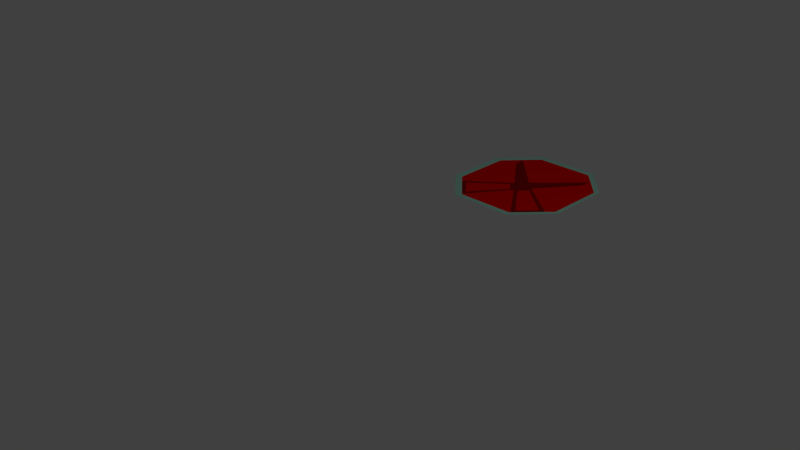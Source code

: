 # Source: damageflat.blend  (saved by Blender 2.72.0; exported with 4.5.12 LTS)
import bpy
from mathutils import Matrix  # noqa: F401  (used for matrix-valued properties, if any)

bpy.ops.wm.read_factory_settings(use_empty=True)
scene = bpy.context.scene
scene.name = 'Scene'

# ---- collections
col_collection_1 = bpy.data.collections.new('Collection 1'); scene.collection.children.link(col_collection_1)

# ---- materials (node trees are filled in below, after node groups)
mat_damagescissors = bpy.data.materials.new('DamageScissors')
mat_damagescissors.alpha_threshold = 0.0
mat_damagescissors.use_transparent_shadow = False
mat_damagescissors.diffuse_color = (0.3343, 0.004797, 0.0, 1.0)
mat_damagescissors.roughness = 0.5
mat_damagebackground = bpy.data.materials.new('DamageBackground')
mat_damagebackground.alpha_threshold = 0.0
mat_damagebackground.use_transparent_shadow = False
mat_damagebackground.diffuse_color = (1.0, 0.0008399, 0.0, 1.0)
mat_damagebackground.roughness = 0.5
mat_damageborder = bpy.data.materials.new('DamageBorder')
mat_damageborder.alpha_threshold = 0.0
mat_damageborder.use_transparent_shadow = False
mat_damageborder.diffuse_color = (0.416, 0.8, 0.6664, 1.0)
mat_damageborder.roughness = 0.5

# ---- material node trees

# ---- world
world_world = bpy.data.worlds.new('World'); scene.world = world_world
world_world.color = (0.05088, 0.05088, 0.05088)
world_world.use_sun_shadow = False
world_world.sun_shadow_jitter_overblur = 0.0
world_world.cycles.sampling_method = 'MANUAL'
world_world.cycles.sample_map_resolution = 256

# ---- cameras
cam_camera = bpy.data.cameras.new('Camera')
cam_camera.clip_end = 100.0
cam_camera.lens = 35.0
cam_camera.sensor_width = 32.0
cam_camera.sensor_height = 18.0
cam_camera.ortho_scale = 7.314
cam_camera.dof.focus_distance = 0.0
cam_camera.dof.aperture_fstop = 128.0

# ---- lights
light_lamp = bpy.data.lights.new('Lamp', 'POINT')
light_lamp.transmission_factor = 0.0
light_lamp.cutoff_distance = 30.0
light_lamp.energy = 100.0
light_lamp.shadow_buffer_clip_start = 1.001
light_lamp.shadow_soft_size = 0.1
light_lamp.shadow_maximum_resolution = 0.006
light_lamp.use_absolute_resolution = True
light_lamp.cycles.use_multiple_importance_sampling = False

# ---- meshes
me_plane = bpy.data.meshes.new('Plane')
me_plane.from_pydata([(0.6354, -0.9648, 0.03963), (-1.318, -0.2706, 0.01757), (1.344, 0.9683, 0.1039), (-0.627, 1.679, 0.08189), (1.318, -0.3173, 0.07025), (0.6988, 1.655, 0.1084), (-1.304, 1.015, 0.05095), (-0.6754, -0.9622, 0.0129), (1.166, -0.455, 0.06361), (-0.9387, 1.376, 0.06771), (0.6576, -0.9455, 0.04058), (-1.16, -0.4413, 0.0164), (0.9732, 1.368, 0.1066), (-0.001874, 0.4612, 0.06331), (-0.2345, 0.2492, 0.0531), (-0.6891, -0.9434, 0.0131), (0.2312, 0.2519, 0.06269), (-0.007183, -0.03958, 0.05031), (0.9303, 1.109, 0.09906), (-0.898, 1.086, 0.06108), (1.092, -0.527, 0.06023), (0.7311, -0.8746, 0.04391), (1.106, -0.4095, 0.06355), (0.6096, -0.8802, 0.04128), (1.032, -0.4793, 0.06024), (0.6822, -0.8113, 0.04454), (0.2928, 0.2054, 0.06275), (0.0399, -0.1037, 0.04962), (0.2488, 0.1516, 0.06047), (0.08886, -0.0439, 0.05216), (-0.7643, -0.8633, 0.01363), (-1.103, -0.502, 0.016), (-1.089, -0.3883, 0.01921), (-0.6394, -0.8775, 0.01581), (-0.7114, -0.7992, 0.01636), (-1.034, -0.4486, 0.01879), (-0.3045, 0.197, 0.05033), (-0.06019, -0.1098, 0.04742), (-0.1008, -0.05883, 0.0479), (-0.2629, 0.1449, 0.04983), (0.1879, 0.1989, 0.05925), (0.03961, 0.01762, 0.05155), (-0.04601, 0.007577, 0.04954), (-0.1949, 0.1968, 0.05137), (-0.6767, 1.793, 0.1044), (0.7443, 1.762, 0.1327), (0.6926, -1.11, 0.05779), (-0.7355, -1.106, 0.02865), (1.451, 1.011, 0.1278), (-1.463, -0.3266, 0.0338), (1.436, -0.3753, 0.0919), (-1.439, 1.064, 0.07006)], [], [(3, 9, 13, 12, 5), (0, 10, 23, 27, 17, 37, 33, 15, 7), (9, 6, 1, 11, 32, 36, 14, 19), (18, 16, 26, 22, 8, 4, 2, 12), (28, 29, 25, 24), (17, 41, 40, 16, 13, 14, 43, 42), (39, 35, 34, 38), (25, 23, 10, 21), (35, 31, 30, 34), (24, 25, 21, 20), (34, 30, 15, 33), (16, 40, 28, 26), (1, 6, 51, 49), (2, 4, 50, 48), (9, 3, 44, 51, 6), (3, 5, 45, 44), (32, 11, 31, 35), (5, 12, 2, 48, 45), (26, 28, 24, 22), (22, 24, 20, 8), (0, 7, 47, 46), (15, 30, 31, 11, 1, 49, 47, 7), (40, 41, 29, 28), (8, 20, 21, 10, 0, 46, 50, 4), (29, 27, 23, 25), (41, 17, 27, 29), (13, 16, 18, 12), (9, 19, 14, 13), (14, 36, 39, 43), (36, 32, 35, 39), (38, 34, 33, 37), (42, 38, 37, 17), (43, 39, 38, 42)])
me_plane.polygons.foreach_set('material_index', [1, 1, 1, 1, 1, 0, 1, 0, 0, 0, 0, 0, 2, 2, 2, 2, 0, 2, 0, 0, 2, 2, 0, 2, 0, 0, 0, 0, 0, 0, 0, 0, 0])
_uv = me_plane.uv_layers.new(name='UVMap')
_uv.uv.foreach_set('vector', [0.5, 1.0, 0.9755, 0.6545, 0.7939, 0.09549, 0.2061, 0.09549, 0.02447, 0.6545, 0.5, 1.0, 0.8214, 0.883, 0.9924, 0.5868, 0.933, 0.25, 0.671, 0.03015, 0.329, 0.03015, 0.06699, 0.25, 0.007596, 0.5868, 0.1786, 0.883, 0.5, 1.0, 0.8536, 0.8536, 1.0, 0.5, 0.8536, 0.1464, 0.5, 0.0, 0.1464, 0.1464, 0.0, 0.5, 0.1464, 0.8536, 0.5, 1.0, 0.8536, 0.8536, 1.0, 0.5, 0.8536, 0.1464, 0.5, 0.0, 0.1464, 0.1464, 0.0, 0.5, 0.1464, 0.8536, 0.0, 0.0, 1.0, 0.0, 1.0, 1.0, 0.0, 1.0, 0.5, 1.0, 0.8536, 0.8536, 1.0, 0.5, 0.8536, 0.1464, 0.5, 0.0, 0.1464, 0.1464, 0.0, 0.5, 0.1464, 0.8536, 0.0, 0.0, 1.0, 0.0, 1.0, 1.0, 0.0, 1.0, 0.0, 0.0, 1.0, 0.0, 1.0, 1.0, 0.0, 1.0, 0.0, 0.0, 1.0, 0.0, 1.0, 1.0, 0.0, 1.0, 0.0, 0.0, 1.0, 0.0, 1.0, 1.0, 0.0, 1.0, 0.0, 0.0, 1.0, 0.0, 1.0, 1.0, 0.0, 1.0, 0.0, 0.0, 1.0, 0.0, 1.0, 1.0, 0.0, 1.0, 0.0, 0.0, 1.0, 0.0, 1.0, 1.0, 0.0, 1.0, 0.0, 0.0, 1.0, 0.0, 1.0, 1.0, 0.0, 1.0, 0.5, 1.0, 0.9755, 0.6545, 0.7939, 0.09549, 0.2061, 0.09549, 0.02447, 0.6545, 0.0, 0.0, 1.0, 0.0, 1.0, 1.0, 0.0, 1.0, 0.0, 0.0, 1.0, 0.0, 1.0, 1.0, 0.0, 1.0, 0.5, 1.0, 0.9755, 0.6545, 0.7939, 0.09549, 0.2061, 0.09549, 0.02447, 0.6545, 0.0, 0.0, 1.0, 0.0, 1.0, 1.0, 0.0, 1.0, 0.0, 0.0, 1.0, 0.0, 1.0, 1.0, 0.0, 1.0, 0.0, 0.0, 1.0, 0.0, 1.0, 1.0, 0.0, 1.0, 0.5, 1.0, 0.8536, 0.8536, 1.0, 0.5, 0.8536, 0.1464, 0.5, 0.0, 0.1464, 0.1464, 0.0, 0.5, 0.1464, 0.8536, 0.0, 0.0, 1.0, 0.0, 1.0, 1.0, 0.0, 1.0, 0.5, 1.0, 0.8536, 0.8536, 1.0, 0.5, 0.8536, 0.1464, 0.5, 0.0, 0.1464, 0.1464, 0.0, 0.5, 0.1464, 0.8536, 0.0, 0.0, 1.0, 0.0, 1.0, 1.0, 0.0, 1.0, 0.0, 0.0, 1.0, 0.0, 1.0, 1.0, 0.0, 1.0, 0.0, 0.0, 1.0, 0.0, 1.0, 1.0, 0.0, 1.0, 0.0, 0.0, 1.0, 0.0, 1.0, 1.0, 0.0, 1.0, 0.0, 0.0, 1.0, 0.0, 1.0, 1.0, 0.0, 1.0, 0.0, 0.0, 1.0, 0.0, 1.0, 1.0, 0.0, 1.0, 0.0, 0.0, 1.0, 0.0, 1.0, 1.0, 0.0, 1.0, 0.0, 0.0, 1.0, 0.0, 1.0, 1.0, 0.0, 1.0, 0.0, 0.0, 1.0, 0.0, 1.0, 1.0, 0.0, 1.0])
me_plane.materials.append(mat_damagescissors)
me_plane.materials.append(mat_damagebackground)
me_plane.materials.append(mat_damageborder)
me_plane.use_remesh_preserve_volume = False
me_plane.use_remesh_preserve_attributes = False
me_plane.use_mirror_vertex_groups = False
me_plane.update()

# ---- objects
ob_plane = bpy.data.objects.new('Plane', me_plane)
ob_lamp = bpy.data.objects.new('Lamp', light_lamp)
ob_camera = bpy.data.objects.new('Camera', cam_camera)

# ---- transforms, parenting, visibility, modifiers, constraints
ob_plane.location = (0.0, 2.815, 0.0)
ob_plane.scale = (0.6857, 0.6881, 0.492)
ob_plane.lineart.crease_threshold = 0.0
ob_lamp.location = (4.076, 1.005, 5.904)
ob_lamp.rotation_euler = (0.6503, 0.05522, 1.866)
ob_lamp.lock_rotations_4d = False
ob_lamp.empty_display_type = 'ARROWS'
ob_lamp.color = (0.0, 0.0, 0.0, 0.0)
ob_lamp.lineart.crease_threshold = 0.0
ob_camera.location = (7.481, -6.508, 5.344)
ob_camera.rotation_euler = (1.109, 0.01082, 0.8149)
ob_camera.lock_rotations_4d = False
ob_camera.empty_display_type = 'ARROWS'
ob_camera.color = (0.0, 0.0, 0.0, 0.0)
ob_camera.display_type = 'WIRE'
ob_camera.lineart.crease_threshold = 0.0

# ---- collection membership
col_collection_1.objects.link(ob_plane)
col_collection_1.objects.link(ob_lamp)
col_collection_1.objects.link(ob_camera)

# ---- scene / render settings (as saved in the file)
scene.camera = ob_camera
scene.frame_start = 1; scene.frame_end = 250; scene.frame_set(1)
scene.render.engine = 'BLENDER_EEVEE_NEXT'
scene.render.resolution_percentage = 50
scene.render.dither_intensity = 0.0
scene.cycles.use_denoising = False
scene.cycles.samples = 10
scene.cycles.sampling_pattern = 'TABULATED_SOBOL'
scene.cycles.light_sampling_threshold = 0.0
scene.cycles.use_adaptive_sampling = False
scene.cycles.use_light_tree = False
scene.cycles.blur_glossy = 0.0
scene.cycles.pixel_filter_type = 'GAUSSIAN'
scene.cycles.sample_clamp_indirect = 0.0
scene.view_settings.view_transform = 'Standard'
bpy.context.view_layer.update()

